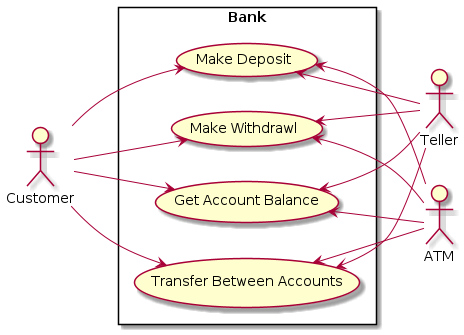

The diagram above was rendered by PlantUML. Its source (embedded in the PNG):
@startuml
left to right direction

rectangle Bank { 
	usecase "Make Deposit" as deposit
	usecase "Make Withdrawl" as withdrawl
	usecase "Get Account Balance" as balance
	usecase "Transfer Between Accounts" as transfer
}

actor "Customer" as c
actor "Teller" as t
actor "ATM" as a

c --> deposit
c --> withdrawl
c --> balance
c --> transfer

deposit <-- t
withdrawl <-- t
balance <-- t
transfer <-- t

deposit <-- a
withdrawl <-- a
balance <-- a
transfer <-- a
@enduml